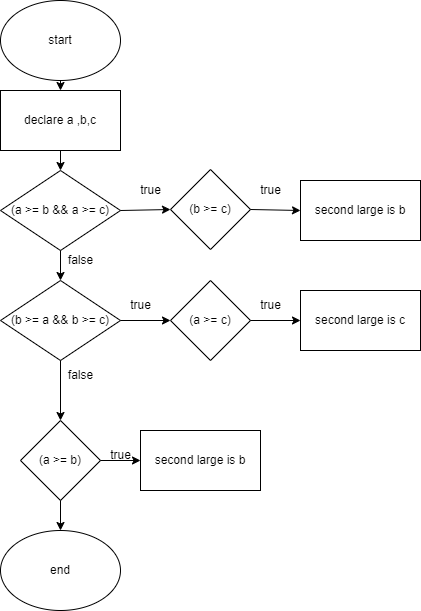

The diagram above was exported from draw.io. Its source (the exported page's mxGraphModel, read from the mxfile embedded in the PNG):
<mxGraphModel dx="880" dy="473" grid="1" gridSize="10" guides="1" tooltips="1" connect="1" arrows="1" fold="1" page="1" pageScale="1" pageWidth="850" pageHeight="1100" math="0" shadow="0">
  <root>
    <mxCell id="0" />
    <mxCell id="1" parent="0" />
    <mxCell id="Ekin8AgfMOgrkTWbvAFx-1" value="start" style="ellipse;whiteSpace=wrap;html=1;" vertex="1" parent="1">
      <mxGeometry x="340" y="30" width="120" height="80" as="geometry" />
    </mxCell>
    <mxCell id="Ekin8AgfMOgrkTWbvAFx-2" value="declare a ,b,c" style="rounded=0;whiteSpace=wrap;html=1;" vertex="1" parent="1">
      <mxGeometry x="340" y="120" width="120" height="60" as="geometry" />
    </mxCell>
    <mxCell id="Ekin8AgfMOgrkTWbvAFx-3" value="(a &amp;gt;= b &amp;amp;&amp;amp; a &amp;gt;= c)" style="rhombus;whiteSpace=wrap;html=1;" vertex="1" parent="1">
      <mxGeometry x="340" y="200" width="120" height="80" as="geometry" />
    </mxCell>
    <mxCell id="Ekin8AgfMOgrkTWbvAFx-4" value="(b &amp;gt;= c)" style="rhombus;whiteSpace=wrap;html=1;" vertex="1" parent="1">
      <mxGeometry x="510" y="199" width="80" height="80" as="geometry" />
    </mxCell>
    <mxCell id="Ekin8AgfMOgrkTWbvAFx-5" value="second large is b" style="rounded=0;whiteSpace=wrap;html=1;" vertex="1" parent="1">
      <mxGeometry x="640" y="210" width="120" height="60" as="geometry" />
    </mxCell>
    <mxCell id="Ekin8AgfMOgrkTWbvAFx-6" value="(b &amp;gt;= a &amp;amp;&amp;amp; b &amp;gt;= c)" style="rhombus;whiteSpace=wrap;html=1;" vertex="1" parent="1">
      <mxGeometry x="340" y="310" width="120" height="80" as="geometry" />
    </mxCell>
    <mxCell id="Ekin8AgfMOgrkTWbvAFx-7" value="(a &amp;gt;= c)" style="rhombus;whiteSpace=wrap;html=1;" vertex="1" parent="1">
      <mxGeometry x="510" y="310" width="80" height="80" as="geometry" />
    </mxCell>
    <mxCell id="Ekin8AgfMOgrkTWbvAFx-8" value="second large is c" style="rounded=0;whiteSpace=wrap;html=1;" vertex="1" parent="1">
      <mxGeometry x="640" y="320" width="120" height="60" as="geometry" />
    </mxCell>
    <mxCell id="Ekin8AgfMOgrkTWbvAFx-9" value="(a &amp;gt;= b)" style="rhombus;whiteSpace=wrap;html=1;" vertex="1" parent="1">
      <mxGeometry x="360" y="450" width="80" height="80" as="geometry" />
    </mxCell>
    <mxCell id="Ekin8AgfMOgrkTWbvAFx-10" value="second large is b" style="rounded=0;whiteSpace=wrap;html=1;" vertex="1" parent="1">
      <mxGeometry x="480" y="460" width="120" height="60" as="geometry" />
    </mxCell>
    <mxCell id="Ekin8AgfMOgrkTWbvAFx-11" value="end" style="ellipse;whiteSpace=wrap;html=1;" vertex="1" parent="1">
      <mxGeometry x="340" y="560" width="120" height="80" as="geometry" />
    </mxCell>
    <mxCell id="Ekin8AgfMOgrkTWbvAFx-12" value="" style="endArrow=classic;html=1;rounded=0;exitX=0.5;exitY=1;exitDx=0;exitDy=0;entryX=0.5;entryY=0;entryDx=0;entryDy=0;" edge="1" parent="1" source="Ekin8AgfMOgrkTWbvAFx-1" target="Ekin8AgfMOgrkTWbvAFx-2">
      <mxGeometry width="50" height="50" relative="1" as="geometry">
        <mxPoint x="400" y="410" as="sourcePoint" />
        <mxPoint x="450" y="360" as="targetPoint" />
      </mxGeometry>
    </mxCell>
    <mxCell id="Ekin8AgfMOgrkTWbvAFx-15" value="" style="endArrow=classic;html=1;rounded=0;exitX=0.5;exitY=1;exitDx=0;exitDy=0;entryX=0.5;entryY=0;entryDx=0;entryDy=0;" edge="1" parent="1" source="Ekin8AgfMOgrkTWbvAFx-2" target="Ekin8AgfMOgrkTWbvAFx-3">
      <mxGeometry width="50" height="50" relative="1" as="geometry">
        <mxPoint x="400" y="310" as="sourcePoint" />
        <mxPoint x="450" y="260" as="targetPoint" />
      </mxGeometry>
    </mxCell>
    <mxCell id="Ekin8AgfMOgrkTWbvAFx-18" value="" style="endArrow=classic;html=1;rounded=0;exitX=0.5;exitY=1;exitDx=0;exitDy=0;entryX=0.5;entryY=0;entryDx=0;entryDy=0;" edge="1" parent="1" source="Ekin8AgfMOgrkTWbvAFx-3" target="Ekin8AgfMOgrkTWbvAFx-6">
      <mxGeometry width="50" height="50" relative="1" as="geometry">
        <mxPoint x="400" y="310" as="sourcePoint" />
        <mxPoint x="450" y="260" as="targetPoint" />
      </mxGeometry>
    </mxCell>
    <mxCell id="Ekin8AgfMOgrkTWbvAFx-19" value="" style="endArrow=classic;html=1;rounded=0;exitX=0.5;exitY=1;exitDx=0;exitDy=0;entryX=0.5;entryY=0;entryDx=0;entryDy=0;" edge="1" parent="1" source="Ekin8AgfMOgrkTWbvAFx-6" target="Ekin8AgfMOgrkTWbvAFx-9">
      <mxGeometry width="50" height="50" relative="1" as="geometry">
        <mxPoint x="400" y="310" as="sourcePoint" />
        <mxPoint x="450" y="260" as="targetPoint" />
      </mxGeometry>
    </mxCell>
    <mxCell id="Ekin8AgfMOgrkTWbvAFx-20" value="" style="endArrow=classic;html=1;rounded=0;exitX=0.5;exitY=1;exitDx=0;exitDy=0;entryX=0.5;entryY=0;entryDx=0;entryDy=0;" edge="1" parent="1" source="Ekin8AgfMOgrkTWbvAFx-9" target="Ekin8AgfMOgrkTWbvAFx-11">
      <mxGeometry width="50" height="50" relative="1" as="geometry">
        <mxPoint x="400" y="310" as="sourcePoint" />
        <mxPoint x="450" y="260" as="targetPoint" />
      </mxGeometry>
    </mxCell>
    <mxCell id="Ekin8AgfMOgrkTWbvAFx-21" value="" style="endArrow=classic;html=1;rounded=0;exitX=1;exitY=0.5;exitDx=0;exitDy=0;entryX=0;entryY=0.5;entryDx=0;entryDy=0;" edge="1" parent="1" source="Ekin8AgfMOgrkTWbvAFx-3" target="Ekin8AgfMOgrkTWbvAFx-4">
      <mxGeometry width="50" height="50" relative="1" as="geometry">
        <mxPoint x="400" y="510" as="sourcePoint" />
        <mxPoint x="450" y="460" as="targetPoint" />
      </mxGeometry>
    </mxCell>
    <mxCell id="Ekin8AgfMOgrkTWbvAFx-22" value="" style="endArrow=classic;html=1;rounded=0;exitX=1;exitY=0.5;exitDx=0;exitDy=0;" edge="1" parent="1" source="Ekin8AgfMOgrkTWbvAFx-6" target="Ekin8AgfMOgrkTWbvAFx-7">
      <mxGeometry width="50" height="50" relative="1" as="geometry">
        <mxPoint x="400" y="310" as="sourcePoint" />
        <mxPoint x="450" y="260" as="targetPoint" />
      </mxGeometry>
    </mxCell>
    <mxCell id="Ekin8AgfMOgrkTWbvAFx-23" value="" style="endArrow=classic;html=1;rounded=0;exitX=1;exitY=0.5;exitDx=0;exitDy=0;entryX=0;entryY=0.5;entryDx=0;entryDy=0;" edge="1" parent="1" source="Ekin8AgfMOgrkTWbvAFx-9" target="Ekin8AgfMOgrkTWbvAFx-10">
      <mxGeometry width="50" height="50" relative="1" as="geometry">
        <mxPoint x="400" y="310" as="sourcePoint" />
        <mxPoint x="450" y="260" as="targetPoint" />
      </mxGeometry>
    </mxCell>
    <mxCell id="Ekin8AgfMOgrkTWbvAFx-24" value="" style="endArrow=classic;html=1;rounded=0;exitX=1;exitY=0.5;exitDx=0;exitDy=0;entryX=0;entryY=0.5;entryDx=0;entryDy=0;" edge="1" parent="1" source="Ekin8AgfMOgrkTWbvAFx-4" target="Ekin8AgfMOgrkTWbvAFx-5">
      <mxGeometry width="50" height="50" relative="1" as="geometry">
        <mxPoint x="400" y="410" as="sourcePoint" />
        <mxPoint x="450" y="360" as="targetPoint" />
      </mxGeometry>
    </mxCell>
    <mxCell id="Ekin8AgfMOgrkTWbvAFx-25" value="" style="endArrow=classic;html=1;rounded=0;exitX=1;exitY=0.5;exitDx=0;exitDy=0;entryX=0;entryY=0.5;entryDx=0;entryDy=0;" edge="1" parent="1" source="Ekin8AgfMOgrkTWbvAFx-7" target="Ekin8AgfMOgrkTWbvAFx-8">
      <mxGeometry width="50" height="50" relative="1" as="geometry">
        <mxPoint x="400" y="410" as="sourcePoint" />
        <mxPoint x="450" y="360" as="targetPoint" />
      </mxGeometry>
    </mxCell>
    <mxCell id="Ekin8AgfMOgrkTWbvAFx-26" value="true" style="text;html=1;align=center;verticalAlign=middle;resizable=0;points=[];autosize=1;strokeColor=none;fillColor=none;" vertex="1" parent="1">
      <mxGeometry x="470" y="205" width="40" height="30" as="geometry" />
    </mxCell>
    <mxCell id="Ekin8AgfMOgrkTWbvAFx-27" value="true" style="text;html=1;align=center;verticalAlign=middle;resizable=0;points=[];autosize=1;strokeColor=none;fillColor=none;" vertex="1" parent="1">
      <mxGeometry x="590" y="205" width="40" height="30" as="geometry" />
    </mxCell>
    <mxCell id="Ekin8AgfMOgrkTWbvAFx-28" value="false" style="text;html=1;align=center;verticalAlign=middle;resizable=0;points=[];autosize=1;strokeColor=none;fillColor=none;" vertex="1" parent="1">
      <mxGeometry x="395" y="275" width="50" height="30" as="geometry" />
    </mxCell>
    <mxCell id="Ekin8AgfMOgrkTWbvAFx-29" value="true" style="text;html=1;align=center;verticalAlign=middle;resizable=0;points=[];autosize=1;strokeColor=none;fillColor=none;" vertex="1" parent="1">
      <mxGeometry x="460" y="320" width="40" height="30" as="geometry" />
    </mxCell>
    <mxCell id="Ekin8AgfMOgrkTWbvAFx-30" value="true" style="text;html=1;align=center;verticalAlign=middle;resizable=0;points=[];autosize=1;strokeColor=none;fillColor=none;" vertex="1" parent="1">
      <mxGeometry x="590" y="320" width="40" height="30" as="geometry" />
    </mxCell>
    <mxCell id="Ekin8AgfMOgrkTWbvAFx-31" value="false" style="text;html=1;align=center;verticalAlign=middle;resizable=0;points=[];autosize=1;strokeColor=none;fillColor=none;" vertex="1" parent="1">
      <mxGeometry x="395" y="390" width="50" height="30" as="geometry" />
    </mxCell>
    <mxCell id="Ekin8AgfMOgrkTWbvAFx-32" value="true" style="text;html=1;align=center;verticalAlign=middle;resizable=0;points=[];autosize=1;strokeColor=none;fillColor=none;" vertex="1" parent="1">
      <mxGeometry x="440" y="470" width="40" height="30" as="geometry" />
    </mxCell>
  </root>
</mxGraphModel>